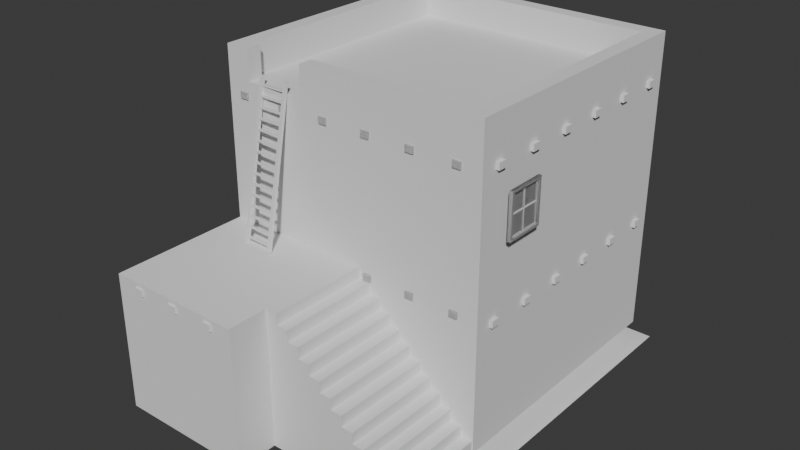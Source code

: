 # Source: 3d_house.blend  (saved by Blender 4.3.32; exported with 4.5.12 LTS)
import bpy
from mathutils import Matrix  # noqa: F401  (used for matrix-valued properties, if any)

bpy.ops.wm.read_factory_settings(use_empty=True)
scene = bpy.context.scene
scene.name = 'Scene'

# ---- collections
col_collection = bpy.data.collections.new('Collection'); scene.collection.children.link(col_collection)

# ---- world
world_world = bpy.data.worlds.new('World'); scene.world = world_world
world_world.use_nodes = True; world_world.node_tree.nodes.clear()
_N = world_world.node_tree.nodes; _L = world_world.node_tree.links
n0 = _N.new('ShaderNodeOutputWorld'); n0.name = 'World Output'; n0.location = (300, 300)
n1 = _N.new('ShaderNodeBackground'); n1.name = 'Background'; n1.location = (10, 300)
n1.inputs[0].default_value = (0.05088, 0.05088, 0.05088, 1.0)
_L.new(n1.outputs[0], n0.inputs[0])
n0.is_active_output = True
world_world.color = (0.05088, 0.05088, 0.05088)
world_world.sun_shadow_jitter_overblur = 0.0

# ---- meshes
me_grid = bpy.data.meshes.new('Grid')
me_grid.from_pydata([(-1.0, -1.0, 0.0), (-0.8, -1.0, 0.0), (-0.6, -1.0, 0.0), (-0.4, -1.0, 0.0), (-0.2, -1.0, 0.0), (0.0, -1.0, 0.0), (0.2, -1.0, 0.0), (0.4, -1.0, 0.0), (0.6, -1.0, 0.0), (0.8, -1.0, 0.0), (1.0, -1.0, 0.0), (-1.0, -0.8, 0.0), (-0.8, -0.8, 0.0), (-0.6, -0.8, 0.0), (-0.4, -0.8, 0.0), (-0.2, -0.8, 0.0), (0.0, -0.8, 0.0), (0.2, -0.8, 0.0), (0.4, -0.8, 0.0), (0.6, -0.8, 0.0), (0.8, -0.8, 0.0), (1.0, -0.8, 0.0), (-1.0, -0.6, 0.0), (-0.8, -0.6, 0.0), (-0.6, -0.6, 0.0), (-0.4, -0.6, 0.0), (-0.2, -0.6, 0.0), (0.0, -0.6, 0.0), (0.2, -0.6, 0.0), (0.4, -0.6, 0.0), (0.6, -0.6, 0.0), (0.8, -0.6, 0.0), (1.0, -0.6, 0.0), (-1.0, -0.4, 0.0), (-0.8, -0.4, 0.0), (-0.6, -0.4, 0.0), (-0.4, -0.4, 0.0), (-0.2, -0.4, 0.0), (0.0, -0.4, 0.0), (0.2, -0.4, 0.0), (0.4, -0.4, 0.0), (0.6, -0.4, 0.0), (0.8, -0.4, 0.0), (1.0, -0.4, 0.0), (-1.0, -0.2, 0.0), (-0.8, -0.2, 0.0), (-0.6, -0.2, 0.0), (-0.4, -0.2, 0.0), (-0.2, -0.2, 0.0), (0.0, -0.2, 0.0), (0.2, -0.2, 0.0), (0.4, -0.2, 0.0), (0.6, -0.2, 0.0), (0.8, -0.2, 0.0), (1.0, -0.2, 0.0), (-1.0, 0.0, 0.0), (-0.8, 0.0, 0.0), (-0.6, 0.0, 0.0), (-0.4, 0.0, 0.0), (-0.2, 0.0, 0.0), (0.0, 0.0, 0.0), (0.2, 0.0, 0.0), (0.4, 0.0, 0.0), (0.6, 0.0, 0.0), (0.8, 0.0, 0.0), (1.0, 0.0, 0.0), (-1.0, 0.2, 0.0), (-0.8, 0.2, 0.0), (-0.6, 0.2, 0.0), (-0.4, 0.2, 0.0), (-0.2, 0.2, 0.0), (0.0, 0.2, 0.0), (0.2, 0.2, 0.0), (0.4, 0.2, 0.0), (0.6, 0.2, 0.0), (0.8, 0.2, 0.0), (1.0, 0.2, 0.0), (-1.0, 0.4, 0.0), (-0.8, 0.4, 0.0), (-0.6, 0.4, 0.0), (-0.4, 0.4, 0.0), (-0.2, 0.4, 0.0), (0.0, 0.4, 0.0), (0.2, 0.4, 0.0), (0.4, 0.4, 0.0), (0.6, 0.4, 0.0), (0.8, 0.4, 0.0), (1.0, 0.4, 0.0), (-1.0, 0.6, 0.0), (-0.8, 0.6, 0.0), (-0.6, 0.6, 0.0), (-0.4, 0.6, 0.0), (-0.2, 0.6, 0.0), (0.0, 0.6, 0.0), (0.2, 0.6, 0.0), (0.4, 0.6, 0.0), (0.6, 0.6, 0.0), (0.8, 0.6, 0.0), (1.0, 0.6, 0.0), (-1.0, 0.8, 0.0), (-0.8, 0.8, 0.0), (-0.6, 0.8, 0.0), (-0.4, 0.8, 0.0), (-0.2, 0.8, 0.0), (0.0, 0.8, 0.0), (0.2, 0.8, 0.0), (0.4, 0.8, 0.0), (0.6, 0.8, 0.0), (0.8, 0.8, 0.0), (1.0, 0.8, 0.0), (-1.0, 1.0, 0.0), (-0.8, 1.0, 0.0), (-0.6, 1.0, 0.0), (-0.4, 1.0, 0.0), (-0.2, 1.0, 0.0), (0.0, 1.0, 0.0), (0.2, 1.0, 0.0), (0.4, 1.0, 0.0), (0.6, 1.0, 0.0), (0.8, 1.0, 0.0), (1.0, 1.0, 0.0)], [], [(0, 1, 12, 11), (1, 2, 13, 12), (2, 3, 14, 13), (3, 4, 15, 14), (4, 5, 16, 15), (5, 6, 17, 16), (6, 7, 18, 17), (7, 8, 19, 18), (8, 9, 20, 19), (9, 10, 21, 20), (11, 12, 23, 22), (12, 13, 24, 23), (13, 14, 25, 24), (14, 15, 26, 25), (15, 16, 27, 26), (16, 17, 28, 27), (17, 18, 29, 28), (18, 19, 30, 29), (19, 20, 31, 30), (20, 21, 32, 31), (22, 23, 34, 33), (23, 24, 35, 34), (24, 25, 36, 35), (25, 26, 37, 36), (26, 27, 38, 37), (27, 28, 39, 38), (28, 29, 40, 39), (29, 30, 41, 40), (30, 31, 42, 41), (31, 32, 43, 42), (33, 34, 45, 44), (34, 35, 46, 45), (35, 36, 47, 46), (36, 37, 48, 47), (37, 38, 49, 48), (38, 39, 50, 49), (39, 40, 51, 50), (40, 41, 52, 51), (41, 42, 53, 52), (42, 43, 54, 53), (44, 45, 56, 55), (45, 46, 57, 56), (46, 47, 58, 57), (47, 48, 59, 58), (48, 49, 60, 59), (49, 50, 61, 60), (50, 51, 62, 61), (51, 52, 63, 62), (52, 53, 64, 63), (53, 54, 65, 64), (55, 56, 67, 66), (56, 57, 68, 67), (57, 58, 69, 68), (58, 59, 70, 69), (59, 60, 71, 70), (60, 61, 72, 71), (61, 62, 73, 72), (62, 63, 74, 73), (63, 64, 75, 74), (64, 65, 76, 75), (66, 67, 78, 77), (67, 68, 79, 78), (68, 69, 80, 79), (69, 70, 81, 80), (70, 71, 82, 81), (71, 72, 83, 82), (72, 73, 84, 83), (73, 74, 85, 84), (74, 75, 86, 85), (75, 76, 87, 86), (77, 78, 89, 88), (78, 79, 90, 89), (79, 80, 91, 90), (80, 81, 92, 91), (81, 82, 93, 92), (82, 83, 94, 93), (83, 84, 95, 94), (84, 85, 96, 95), (85, 86, 97, 96), (86, 87, 98, 97), (88, 89, 100, 99), (89, 90, 101, 100), (90, 91, 102, 101), (91, 92, 103, 102), (92, 93, 104, 103), (93, 94, 105, 104), (94, 95, 106, 105), (95, 96, 107, 106), (96, 97, 108, 107), (97, 98, 109, 108), (99, 100, 111, 110), (100, 101, 112, 111), (101, 102, 113, 112), (102, 103, 114, 113), (103, 104, 115, 114), (104, 105, 116, 115), (105, 106, 117, 116), (106, 107, 118, 117), (107, 108, 119, 118), (108, 109, 120, 119)])
_uv = me_grid.uv_layers.new(name='UVMap')
_uv.uv.foreach_set('vector', [0.0, 0.0, 0.1, 0.0, 0.1, 0.1, 0.0, 0.1, 0.1, 0.0, 0.2, 0.0, 0.2, 0.1, 0.1, 0.1, 0.2, 0.0, 0.3, 0.0, 0.3, 0.1, 0.2, 0.1, 0.3, 0.0, 0.4, 0.0, 0.4, 0.1, 0.3, 0.1, 0.4, 0.0, 0.5, 0.0, 0.5, 0.1, 0.4, 0.1, 0.5, 0.0, 0.6, 0.0, 0.6, 0.1, 0.5, 0.1, 0.6, 0.0, 0.7, 0.0, 0.7, 0.1, 0.6, 0.1, 0.7, 0.0, 0.8, 0.0, 0.8, 0.1, 0.7, 0.1, 0.8, 0.0, 0.9, 0.0, 0.9, 0.1, 0.8, 0.1, 0.9, 0.0, 1.0, 0.0, 1.0, 0.1, 0.9, 0.1, 0.0, 0.1, 0.1, 0.1, 0.1, 0.2, 0.0, 0.2, 0.1, 0.1, 0.2, 0.1, 0.2, 0.2, 0.1, 0.2, 0.2, 0.1, 0.3, 0.1, 0.3, 0.2, 0.2, 0.2, 0.3, 0.1, 0.4, 0.1, 0.4, 0.2, 0.3, 0.2, 0.4, 0.1, 0.5, 0.1, 0.5, 0.2, 0.4, 0.2, 0.5, 0.1, 0.6, 0.1, 0.6, 0.2, 0.5, 0.2, 0.6, 0.1, 0.7, 0.1, 0.7, 0.2, 0.6, 0.2, 0.7, 0.1, 0.8, 0.1, 0.8, 0.2, 0.7, 0.2, 0.8, 0.1, 0.9, 0.1, 0.9, 0.2, 0.8, 0.2, 0.9, 0.1, 1.0, 0.1, 1.0, 0.2, 0.9, 0.2, 0.0, 0.2, 0.1, 0.2, 0.1, 0.3, 0.0, 0.3, 0.1, 0.2, 0.2, 0.2, 0.2, 0.3, 0.1, 0.3, 0.2, 0.2, 0.3, 0.2, 0.3, 0.3, 0.2, 0.3, 0.3, 0.2, 0.4, 0.2, 0.4, 0.3, 0.3, 0.3, 0.4, 0.2, 0.5, 0.2, 0.5, 0.3, 0.4, 0.3, 0.5, 0.2, 0.6, 0.2, 0.6, 0.3, 0.5, 0.3, 0.6, 0.2, 0.7, 0.2, 0.7, 0.3, 0.6, 0.3, 0.7, 0.2, 0.8, 0.2, 0.8, 0.3, 0.7, 0.3, 0.8, 0.2, 0.9, 0.2, 0.9, 0.3, 0.8, 0.3, 0.9, 0.2, 1.0, 0.2, 1.0, 0.3, 0.9, 0.3, 0.0, 0.3, 0.1, 0.3, 0.1, 0.4, 0.0, 0.4, 0.1, 0.3, 0.2, 0.3, 0.2, 0.4, 0.1, 0.4, 0.2, 0.3, 0.3, 0.3, 0.3, 0.4, 0.2, 0.4, 0.3, 0.3, 0.4, 0.3, 0.4, 0.4, 0.3, 0.4, 0.4, 0.3, 0.5, 0.3, 0.5, 0.4, 0.4, 0.4, 0.5, 0.3, 0.6, 0.3, 0.6, 0.4, 0.5, 0.4, 0.6, 0.3, 0.7, 0.3, 0.7, 0.4, 0.6, 0.4, 0.7, 0.3, 0.8, 0.3, 0.8, 0.4, 0.7, 0.4, 0.8, 0.3, 0.9, 0.3, 0.9, 0.4, 0.8, 0.4, 0.9, 0.3, 1.0, 0.3, 1.0, 0.4, 0.9, 0.4, 0.0, 0.4, 0.1, 0.4, 0.1, 0.5, 0.0, 0.5, 0.1, 0.4, 0.2, 0.4, 0.2, 0.5, 0.1, 0.5, 0.2, 0.4, 0.3, 0.4, 0.3, 0.5, 0.2, 0.5, 0.3, 0.4, 0.4, 0.4, 0.4, 0.5, 0.3, 0.5, 0.4, 0.4, 0.5, 0.4, 0.5, 0.5, 0.4, 0.5, 0.5, 0.4, 0.6, 0.4, 0.6, 0.5, 0.5, 0.5, 0.6, 0.4, 0.7, 0.4, 0.7, 0.5, 0.6, 0.5, 0.7, 0.4, 0.8, 0.4, 0.8, 0.5, 0.7, 0.5, 0.8, 0.4, 0.9, 0.4, 0.9, 0.5, 0.8, 0.5, 0.9, 0.4, 1.0, 0.4, 1.0, 0.5, 0.9, 0.5, 0.0, 0.5, 0.1, 0.5, 0.1, 0.6, 0.0, 0.6, 0.1, 0.5, 0.2, 0.5, 0.2, 0.6, 0.1, 0.6, 0.2, 0.5, 0.3, 0.5, 0.3, 0.6, 0.2, 0.6, 0.3, 0.5, 0.4, 0.5, 0.4, 0.6, 0.3, 0.6, 0.4, 0.5, 0.5, 0.5, 0.5, 0.6, 0.4, 0.6, 0.5, 0.5, 0.6, 0.5, 0.6, 0.6, 0.5, 0.6, 0.6, 0.5, 0.7, 0.5, 0.7, 0.6, 0.6, 0.6, 0.7, 0.5, 0.8, 0.5, 0.8, 0.6, 0.7, 0.6, 0.8, 0.5, 0.9, 0.5, 0.9, 0.6, 0.8, 0.6, 0.9, 0.5, 1.0, 0.5, 1.0, 0.6, 0.9, 0.6, 0.0, 0.6, 0.1, 0.6, 0.1, 0.7, 0.0, 0.7, 0.1, 0.6, 0.2, 0.6, 0.2, 0.7, 0.1, 0.7, 0.2, 0.6, 0.3, 0.6, 0.3, 0.7, 0.2, 0.7, 0.3, 0.6, 0.4, 0.6, 0.4, 0.7, 0.3, 0.7, 0.4, 0.6, 0.5, 0.6, 0.5, 0.7, 0.4, 0.7, 0.5, 0.6, 0.6, 0.6, 0.6, 0.7, 0.5, 0.7, 0.6, 0.6, 0.7, 0.6, 0.7, 0.7, 0.6, 0.7, 0.7, 0.6, 0.8, 0.6, 0.8, 0.7, 0.7, 0.7, 0.8, 0.6, 0.9, 0.6, 0.9, 0.7, 0.8, 0.7, 0.9, 0.6, 1.0, 0.6, 1.0, 0.7, 0.9, 0.7, 0.0, 0.7, 0.1, 0.7, 0.1, 0.8, 0.0, 0.8, 0.1, 0.7, 0.2, 0.7, 0.2, 0.8, 0.1, 0.8, 0.2, 0.7, 0.3, 0.7, 0.3, 0.8, 0.2, 0.8, 0.3, 0.7, 0.4, 0.7, 0.4, 0.8, 0.3, 0.8, 0.4, 0.7, 0.5, 0.7, 0.5, 0.8, 0.4, 0.8, 0.5, 0.7, 0.6, 0.7, 0.6, 0.8, 0.5, 0.8, 0.6, 0.7, 0.7, 0.7, 0.7, 0.8, 0.6, 0.8, 0.7, 0.7, 0.8, 0.7, 0.8, 0.8, 0.7, 0.8, 0.8, 0.7, 0.9, 0.7, 0.9, 0.8, 0.8, 0.8, 0.9, 0.7, 1.0, 0.7, 1.0, 0.8, 0.9, 0.8, 0.0, 0.8, 0.1, 0.8, 0.1, 0.9, 0.0, 0.9, 0.1, 0.8, 0.2, 0.8, 0.2, 0.9, 0.1, 0.9, 0.2, 0.8, 0.3, 0.8, 0.3, 0.9, 0.2, 0.9, 0.3, 0.8, 0.4, 0.8, 0.4, 0.9, 0.3, 0.9, 0.4, 0.8, 0.5, 0.8, 0.5, 0.9, 0.4, 0.9, 0.5, 0.8, 0.6, 0.8, 0.6, 0.9, 0.5, 0.9, 0.6, 0.8, 0.7, 0.8, 0.7, 0.9, 0.6, 0.9, 0.7, 0.8, 0.8, 0.8, 0.8, 0.9, 0.7, 0.9, 0.8, 0.8, 0.9, 0.8, 0.9, 0.9, 0.8, 0.9, 0.9, 0.8, 1.0, 0.8, 1.0, 0.9, 0.9, 0.9, 0.0, 0.9, 0.1, 0.9, 0.1, 1.0, 0.0, 1.0, 0.1, 0.9, 0.2, 0.9, 0.2, 1.0, 0.1, 1.0, 0.2, 0.9, 0.3, 0.9, 0.3, 1.0, 0.2, 1.0, 0.3, 0.9, 0.4, 0.9, 0.4, 1.0, 0.3, 1.0, 0.4, 0.9, 0.5, 0.9, 0.5, 1.0, 0.4, 1.0, 0.5, 0.9, 0.6, 0.9, 0.6, 1.0, 0.5, 1.0, 0.6, 0.9, 0.7, 0.9, 0.7, 1.0, 0.6, 1.0, 0.7, 0.9, 0.8, 0.9, 0.8, 1.0, 0.7, 1.0, 0.8, 0.9, 0.9, 0.9, 0.9, 1.0, 0.8, 1.0, 0.9, 0.9, 1.0, 0.9, 1.0, 1.0, 0.9, 1.0])
me_grid.update()
me_cube_001 = bpy.data.meshes.new('Cube.001')
me_cube_001.from_pydata([(-1.0, -1.0, -1.0), (-0.8904, -0.8904, 1.0), (-1.0, 1.0, -1.0), (-0.8904, 0.8904, 1.0), (1.0, -1.0, -1.0), (0.8904, -0.8904, 1.0), (1.0, 1.0, -1.0), (0.8904, 0.8904, 1.0), (-1.0, -1.0, 0.0), (1.0, -1.0, 0.0), (0.0, -1.0, -1.0), (0.0, -0.8904, 1.0), (0.0, -1.0, 0.0), (-1.0, -2.017, -1.0), (-1.0, -2.017, 0.0), (0.0, -2.017, -1.0), (0.0, -2.017, 0.0), (0.0, -1.726, -1.0), (0.0, -1.726, 0.0), (0.9922, -1.726, -1.0), (0.9922, -1.0, -1.0), (0.9922, -1.726, -0.9062), (0.08598, -1.726, 0.0), (0.9098, -1.726, -0.9062), (0.9098, -1.726, -0.8238), (0.8274, -1.726, -0.8238), (0.8274, -1.726, -0.7415), (0.7451, -1.726, -0.7415), (0.7451, -1.726, -0.6591), (0.6627, -1.726, -0.6591), (0.6627, -1.726, -0.5767), (0.5803, -1.726, -0.5767), (0.5803, -1.726, -0.4943), (0.4979, -1.726, -0.4943), (0.4979, -1.726, -0.4119), (0.4155, -1.726, -0.4119), (0.4155, -1.726, -0.3295), (0.3331, -1.726, -0.3295), (0.3331, -1.726, -0.2472), (0.2508, -1.726, -0.2472), (0.2508, -1.726, -0.1648), (0.1684, -1.726, -0.1648), (0.1684, -1.726, -0.08238), (0.08598, -1.726, -0.08238), (0.08598, -1.0, 0.0), (0.9922, -1.0, -0.9062), (0.08598, -1.0, -0.08238), (0.1684, -1.0, -0.08238), (0.1684, -1.0, -0.1648), (0.2508, -1.0, -0.1648), (0.2508, -1.0, -0.2472), (0.3331, -1.0, -0.2472), (0.3331, -1.0, -0.3295), (0.4155, -1.0, -0.3295), (0.4155, -1.0, -0.4119), (0.4979, -1.0, -0.4119), (0.4979, -1.0, -0.4943), (0.5803, -1.0, -0.4943), (0.5803, -1.0, -0.5767), (0.6627, -1.0, -0.5767), (0.6627, -1.0, -0.6591), (0.7451, -1.0, -0.6591), (0.7451, -1.0, -0.7415), (0.8274, -1.0, -0.7415), (0.8274, -1.0, -0.8238), (0.9098, -1.0, -0.8238), (0.9098, -1.0, -0.9062), (-1.0, -1.0, 1.0), (-1.0, 1.0, 1.0), (1.0, 1.0, 1.0), (1.0, -1.0, 1.0), (0.0, -1.0, 1.0), (-1.0, -1.0, 1.226), (-1.0, 1.0, 1.226), (1.0, 1.0, 1.226), (1.0, -1.0, 1.226), (0.0, -1.0, 1.226), (-0.8904, -0.8904, 1.226), (-0.8904, 0.8904, 1.226), (0.8904, 0.8904, 1.226), (0.8904, -0.8904, 1.226), (0.0, -0.8904, 1.226), (-0.8195, -0.8904, 1.006), (-0.372, -0.8904, 1.006), (-0.8195, -0.8904, 1.226), (-0.372, -0.8904, 1.226), (-0.8195, -1.0, 1.226), (-0.372, -1.0, 1.226), (-0.8195, -1.0, 1.006), (-0.372, -1.0, 1.006)], [], [(8, 67, 68, 2, 0), (2, 68, 69, 6), (69, 70, 9, 4, 6), (12, 71, 67, 8), (6, 4, 10, 0, 2), (5, 7, 3, 1, 11), (4, 9, 12, 10), (9, 70, 71, 12), (17, 18, 16, 15), (15, 16, 14, 13), (0, 10, 15, 13), (12, 8, 14, 16), (8, 0, 13, 14), (17, 10, 20, 19), (12, 18, 22, 44), (20, 10, 12, 44, 46, 47, 48, 49, 50, 51, 52, 53, 54, 55, 56, 57, 58, 59, 60, 61, 62, 63, 64, 65, 66, 45), (20, 45, 21, 19), (44, 22, 43, 46), (46, 43, 42, 47), (47, 42, 41, 48), (48, 41, 40, 49), (49, 40, 39, 50), (50, 39, 38, 51), (51, 38, 37, 52), (52, 37, 36, 53), (53, 36, 35, 54), (54, 35, 34, 55), (55, 34, 33, 56), (56, 33, 32, 57), (57, 32, 31, 58), (58, 31, 30, 59), (59, 30, 29, 60), (60, 29, 28, 61), (61, 28, 27, 62), (62, 27, 26, 63), (63, 26, 25, 64), (64, 25, 24, 65), (65, 24, 23, 66), (66, 23, 21, 45), (18, 17, 19, 21, 23, 24, 25, 26, 27, 28, 29, 30, 31, 32, 33, 34, 35, 36, 37, 38, 39, 40, 41, 42, 43, 22), (1, 3, 78, 77), (85, 81, 11, 1, 77, 84, 82, 83), (68, 67, 72, 73), (7, 5, 80, 79), (69, 68, 73, 74), (77, 78, 73, 72), (78, 79, 74, 73), (79, 80, 75, 74), (87, 76, 81, 85), (77, 72, 86, 84), (80, 81, 76, 75), (5, 11, 81, 80), (72, 67, 71, 76, 87, 89, 88, 86), (3, 7, 79, 78), (70, 69, 74, 75), (71, 70, 75, 76), (89, 83, 82, 88), (83, 89, 87, 85), (88, 82, 84, 86)])
_uv = me_cube_001.uv_layers.new(name='UVMap')
_uv.uv.foreach_set('vector', [0.5, 0.0, 0.625, 0.0, 0.625, 0.25, 0.375, 0.25, 0.375, 0.0, 0.375, 0.25, 0.625, 0.25, 0.625, 0.5, 0.375, 0.5, 0.625, 0.5, 0.625, 0.75, 0.5, 0.75, 0.375, 0.75, 0.375, 0.5, 0.5, 0.875, 0.625, 0.875, 0.625, 1.0, 0.5, 1.0, 0.375, 0.5, 0.375, 0.75, 0.25, 0.75, 0.125, 0.75, 0.125, 0.5, 0.6387, 0.7363, 0.6387, 0.5137, 0.8613, 0.5137, 0.8613, 0.7363, 0.75, 0.7363, 0.375, 0.75, 0.5, 0.75, 0.5, 0.875, 0.375, 0.875, 0.5, 0.75, 0.625, 0.75, 0.625, 0.875, 0.5, 0.875, 0.375, 0.875, 0.5, 0.875, 0.5, 0.875, 0.375, 0.875, 0.375, 0.875, 0.5, 0.875, 0.5, 1.0, 0.375, 1.0, 0.125, 0.75, 0.25, 0.75, 0.25, 0.75, 0.125, 0.75, 0.5, 0.875, 0.5, 1.0, 0.5, 1.0, 0.5, 0.875, 0.5, 0.0, 0.375, 0.0, 0.375, 0.0, 0.5, 0.0, 0.0, 0.0, 0.0, 0.0, 0.0, 0.0, 0.0, 0.0, 0.0, 0.0, 0.0, 0.0, 0.0, 0.0, 0.0, 0.0, 0.0, 0.0, 0.0, 0.0, 0.0, 0.0, 0.0, 0.0, 0.0, 0.0, 0.0, 0.0, 0.0, 0.0, 0.0, 0.0, 0.0, 0.0, 0.0, 0.0, 0.0, 0.0, 0.0, 0.0, 0.0, 0.0, 0.0, 0.0, 0.0, 0.0, 0.0, 0.0, 0.0, 0.0, 0.0, 0.0, 0.0, 0.0, 0.0, 0.0, 0.0, 0.0, 0.0, 0.0, 0.0, 0.0, 0.0, 0.0, 0.0, 0.0, 0.0, 0.0, 0.375, 0.875, 0.3867, 0.875, 0.3867, 0.875, 0.375, 0.875, 0.0, 0.0, 0.0, 0.0, 0.0, 0.0, 0.0, 0.0, 0.0, 0.0, 0.0, 0.0, 0.0, 0.0, 0.0, 0.0, 0.0, 0.0, 0.0, 0.0, 0.0, 0.0, 0.0, 0.0, 0.0, 0.0, 0.0, 0.0, 0.0, 0.0, 0.0, 0.0, 0.0, 0.0, 0.0, 0.0, 0.0, 0.0, 0.0, 0.0, 0.0, 0.0, 0.0, 0.0, 0.0, 0.0, 0.0, 0.0, 0.0, 0.0, 0.0, 0.0, 0.0, 0.0, 0.0, 0.0, 0.0, 0.0, 0.0, 0.0, 0.0, 0.0, 0.0, 0.0, 0.0, 0.0, 0.0, 0.0, 0.0, 0.0, 0.0, 0.0, 0.0, 0.0, 0.0, 0.0, 0.0, 0.0, 0.0, 0.0, 0.0, 0.0, 0.0, 0.0, 0.0, 0.0, 0.0, 0.0, 0.5, 0.875, 0.5, 0.875, 0.4382, 0.875, 0.4382, 0.875, 0.4382, 0.875, 0.4382, 0.875, 0.4279, 0.875, 0.4279, 0.875, 0.4279, 0.875, 0.4279, 0.875, 0.4279, 0.875, 0.4279, 0.875, 0.4279, 0.875, 0.4279, 0.875, 0.4176, 0.875, 0.4176, 0.875, 0.4176, 0.875, 0.4176, 0.875, 0.4176, 0.875, 0.4176, 0.875, 0.4176, 0.875, 0.4176, 0.875, 0.4073, 0.875, 0.4073, 0.875, 0.4073, 0.875, 0.4073, 0.875, 0.4073, 0.875, 0.4073, 0.875, 0.4073, 0.875, 0.4073, 0.875, 0.397, 0.875, 0.397, 0.875, 0.397, 0.875, 0.397, 0.875, 0.397, 0.875, 0.397, 0.875, 0.397, 0.875, 0.397, 0.875, 0.3867, 0.875, 0.3867, 0.875, 0.3867, 0.875, 0.3867, 0.875, 0.3867, 0.875, 0.3867, 0.875, 0.5, 0.875, 0.375, 0.875, 0.375, 0.875, 0.3867, 0.875, 0.3867, 0.875, 0.397, 0.875, 0.397, 0.875, 0.4073, 0.875, 0.4073, 0.875, 0.4176, 0.875, 0.4176, 0.875, 0.4279, 0.875, 0.4279, 0.875, 0.4382, 0.875, 0.4382, 0.875, 0.4485, 0.875, 0.4485, 0.875, 0.4588, 0.875, 0.4588, 0.875, 0.4691, 0.875, 0.4691, 0.875, 0.4794, 0.875, 0.4794, 0.875, 0.4897, 0.875, 0.4897, 0.875, 0.5, 0.875, 0.8613, 0.7363, 0.8613, 0.5137, 0.8613, 0.5137, 0.8613, 0.7363, 0.7965, 0.7363, 0.75, 0.7363, 0.75, 0.7363, 0.8613, 0.7363, 0.8613, 0.7363, 0.8524, 0.7363, 0.8524, 0.7363, 0.7965, 0.7363, 0.625, 0.25, 0.625, 0.0, 0.625, 0.0, 0.625, 0.25, 0.6387, 0.5137, 0.6387, 0.7363, 0.6387, 0.7363, 0.6387, 0.5137, 0.625, 0.5, 0.625, 0.25, 0.625, 0.25, 0.625, 0.5, 0.8613, 0.7363, 0.8613, 0.5137, 0.875, 0.5, 0.875, 0.75, 0.8613, 0.5137, 0.6387, 0.5137, 0.625, 0.5, 0.875, 0.5, 0.6387, 0.5137, 0.6387, 0.7363, 0.625, 0.75, 0.625, 0.5, 0.7965, 0.75, 0.75, 0.75, 0.75, 0.7363, 0.7965, 0.7363, 0.8613, 0.7363, 0.875, 0.75, 0.8524, 0.75, 0.8524, 0.7363, 0.6387, 0.7363, 0.75, 0.7363, 0.75, 0.75, 0.625, 0.75, 0.6387, 0.7363, 0.75, 0.7363, 0.75, 0.7363, 0.6387, 0.7363, 0.625, 1.0, 0.625, 1.0, 0.625, 0.875, 0.625, 0.875, 0.625, 0.9215, 0.625, 0.9215, 0.625, 0.9774, 0.625, 0.9774, 0.8613, 0.5137, 0.6387, 0.5137, 0.6387, 0.5137, 0.8613, 0.5137, 0.625, 0.75, 0.625, 0.5, 0.625, 0.5, 0.625, 0.75, 0.625, 0.875, 0.625, 0.75, 0.625, 0.75, 0.625, 0.875, 0.4089, 0.0, 0.5653, 0.0, 0.5653, 0.0, 0.4089, 0.0, 0.375, 0.25, 0.375, 0.25, 0.375, 0.4698, 0.375, 0.4698, 0.375, 1.0, 0.375, 1.0, 0.375, 0.7802, 0.375, 0.7802])
me_cube_001.update()
me_cube_006 = bpy.data.meshes.new('Cube.006')
me_cube_006.from_pydata([(-2.474, -0.191, -11.06), (-2.474, -0.191, 11.06), (-2.474, 0.191, -11.06), (-2.474, 0.191, 11.06), (-1.938, -0.191, -11.06), (-1.938, -0.191, 11.06), (-1.938, 0.191, -11.06), (-1.938, 0.191, 11.06), (1.938, -0.191, -11.06), (1.938, -0.191, 11.06), (1.938, 0.191, -11.06), (1.938, 0.191, 11.06), (2.474, -0.191, -11.06), (2.474, -0.191, 11.06), (2.474, 0.191, -11.06), (2.474, 0.191, 11.06)], [], [(0, 1, 3, 2), (2, 3, 7, 6), (6, 7, 5, 4), (4, 5, 1, 0), (2, 6, 4, 0), (7, 3, 1, 5), (8, 9, 11, 10), (10, 11, 15, 14), (14, 15, 13, 12), (12, 13, 9, 8), (10, 14, 12, 8), (15, 11, 9, 13)])
_uv = me_cube_006.uv_layers.new(name='UVMap')
_uv.uv.foreach_set('vector', [0.375, 0.0, 0.625, 0.0, 0.625, 0.25, 0.375, 0.25, 0.375, 0.25, 0.625, 0.25, 0.625, 0.5, 0.375, 0.5, 0.375, 0.5, 0.625, 0.5, 0.625, 0.75, 0.375, 0.75, 0.375, 0.75, 0.625, 0.75, 0.625, 1.0, 0.375, 1.0, 0.125, 0.5, 0.375, 0.5, 0.375, 0.75, 0.125, 0.75, 0.625, 0.5, 0.875, 0.5, 0.875, 0.75, 0.625, 0.75, 0.375, 0.0, 0.625, 0.0, 0.625, 0.25, 0.375, 0.25, 0.375, 0.25, 0.625, 0.25, 0.625, 0.5, 0.375, 0.5, 0.375, 0.5, 0.625, 0.5, 0.625, 0.75, 0.375, 0.75, 0.375, 0.75, 0.625, 0.75, 0.625, 1.0, 0.375, 1.0, 0.125, 0.5, 0.375, 0.5, 0.375, 0.75, 0.125, 0.75, 0.625, 0.5, 0.875, 0.5, 0.875, 0.75, 0.625, 0.75])
me_cube_006.update()
me_cube_007 = bpy.data.meshes.new('Cube.007')
me_cube_007.from_pydata([(-0.1659, -10.11, -1.938), (-0.1659, -10.11, 1.938), (-0.1659, -9.829, -1.938), (-0.1659, -9.829, 1.938), (0.1659, -10.11, -1.938), (0.1659, -10.11, 1.938), (0.1659, -9.829, -1.938), (0.1659, -9.829, 1.938), (-0.1659, -8.69, -1.938), (-0.1659, -8.69, 1.938), (-0.1659, -8.405, -1.938), (-0.1659, -8.405, 1.938), (0.1659, -8.69, -1.938), (0.1659, -8.69, 1.938), (0.1659, -8.405, -1.938), (0.1659, -8.405, 1.938), (-0.1659, -7.265, -1.938), (-0.1659, -7.265, 1.938), (-0.1659, -6.98, -1.938), (-0.1659, -6.98, 1.938), (0.1659, -7.265, -1.938), (0.1659, -7.265, 1.938), (0.1659, -6.98, -1.938), (0.1659, -6.98, 1.938), (-0.1659, -5.841, -1.938), (-0.1659, -5.841, 1.938), (-0.1659, -5.556, -1.938), (-0.1659, -5.556, 1.938), (0.1659, -5.841, -1.938), (0.1659, -5.841, 1.938), (0.1659, -5.556, -1.938), (0.1659, -5.556, 1.938), (-0.1659, -4.416, -1.938), (-0.1659, -4.416, 1.938), (-0.1659, -4.131, -1.938), (-0.1659, -4.131, 1.938), (0.1659, -4.416, -1.938), (0.1659, -4.416, 1.938), (0.1659, -4.131, -1.938), (0.1659, -4.131, 1.938), (-0.1659, -2.991, -1.938), (-0.1659, -2.991, 1.938), (-0.1659, -2.707, -1.938), (-0.1659, -2.707, 1.938), (0.1659, -2.991, -1.938), (0.1659, -2.991, 1.938), (0.1659, -2.707, -1.938), (0.1659, -2.707, 1.938), (-0.1659, -1.567, -1.938), (-0.1659, -1.567, 1.938), (-0.1659, -1.282, -1.938), (-0.1659, -1.282, 1.938), (0.1659, -1.567, -1.938), (0.1659, -1.567, 1.938), (0.1659, -1.282, -1.938), (0.1659, -1.282, 1.938), (-0.1659, -0.1425, -1.938), (-0.1659, -0.1425, 1.938), (-0.1659, 0.1424, -1.938), (-0.1659, 0.1424, 1.938), (0.1659, -0.1425, -1.938), (0.1659, -0.1425, 1.938), (0.1659, 0.1424, -1.938), (0.1659, 0.1424, 1.938), (-0.1659, 1.282, -1.938), (-0.1659, 1.282, 1.938), (-0.1659, 1.567, -1.938), (-0.1659, 1.567, 1.938), (0.1659, 1.282, -1.938), (0.1659, 1.282, 1.938), (0.1659, 1.567, -1.938), (0.1659, 1.567, 1.938), (-0.1659, 2.707, -1.938), (-0.1659, 2.707, 1.938), (-0.1659, 2.991, -1.938), (-0.1659, 2.991, 1.938), (0.1659, 2.707, -1.938), (0.1659, 2.707, 1.938), (0.1659, 2.991, -1.938), (0.1659, 2.991, 1.938), (-0.1659, 4.131, -1.938), (-0.1659, 4.131, 1.938), (-0.1659, 4.416, -1.938), (-0.1659, 4.416, 1.938), (0.1659, 4.131, -1.938), (0.1659, 4.131, 1.938), (0.1659, 4.416, -1.938), (0.1659, 4.416, 1.938), (-0.1659, 5.556, -1.938), (-0.1659, 5.556, 1.938), (-0.1659, 5.84, -1.938), (-0.1659, 5.84, 1.938), (0.1659, 5.556, -1.938), (0.1659, 5.556, 1.938), (0.1659, 5.84, -1.938), (0.1659, 5.84, 1.938), (-0.1659, 6.98, -1.938), (-0.1659, 6.98, 1.938), (-0.1659, 7.265, -1.938), (-0.1659, 7.265, 1.938), (0.1659, 6.98, -1.938), (0.1659, 6.98, 1.938), (0.1659, 7.265, -1.938), (0.1659, 7.265, 1.938), (-0.1659, 8.405, -1.938), (-0.1659, 8.405, 1.938), (-0.1659, 8.69, -1.938), (-0.1659, 8.69, 1.938), (0.1659, 8.405, -1.938), (0.1659, 8.405, 1.938), (0.1659, 8.69, -1.938), (0.1659, 8.69, 1.938), (-0.1659, 9.829, -1.938), (-0.1659, 9.829, 1.938), (-0.1659, 10.11, -1.938), (-0.1659, 10.11, 1.938), (0.1659, 9.829, -1.938), (0.1659, 9.829, 1.938), (0.1659, 10.11, -1.938), (0.1659, 10.11, 1.938)], [], [(0, 1, 3, 2), (2, 3, 7, 6), (6, 7, 5, 4), (4, 5, 1, 0), (2, 6, 4, 0), (7, 3, 1, 5), (8, 9, 11, 10), (10, 11, 15, 14), (14, 15, 13, 12), (12, 13, 9, 8), (10, 14, 12, 8), (15, 11, 9, 13), (16, 17, 19, 18), (18, 19, 23, 22), (22, 23, 21, 20), (20, 21, 17, 16), (18, 22, 20, 16), (23, 19, 17, 21), (24, 25, 27, 26), (26, 27, 31, 30), (30, 31, 29, 28), (28, 29, 25, 24), (26, 30, 28, 24), (31, 27, 25, 29), (32, 33, 35, 34), (34, 35, 39, 38), (38, 39, 37, 36), (36, 37, 33, 32), (34, 38, 36, 32), (39, 35, 33, 37), (40, 41, 43, 42), (42, 43, 47, 46), (46, 47, 45, 44), (44, 45, 41, 40), (42, 46, 44, 40), (47, 43, 41, 45), (48, 49, 51, 50), (50, 51, 55, 54), (54, 55, 53, 52), (52, 53, 49, 48), (50, 54, 52, 48), (55, 51, 49, 53), (56, 57, 59, 58), (58, 59, 63, 62), (62, 63, 61, 60), (60, 61, 57, 56), (58, 62, 60, 56), (63, 59, 57, 61), (64, 65, 67, 66), (66, 67, 71, 70), (70, 71, 69, 68), (68, 69, 65, 64), (66, 70, 68, 64), (71, 67, 65, 69), (72, 73, 75, 74), (74, 75, 79, 78), (78, 79, 77, 76), (76, 77, 73, 72), (74, 78, 76, 72), (79, 75, 73, 77), (80, 81, 83, 82), (82, 83, 87, 86), (86, 87, 85, 84), (84, 85, 81, 80), (82, 86, 84, 80), (87, 83, 81, 85), (88, 89, 91, 90), (90, 91, 95, 94), (94, 95, 93, 92), (92, 93, 89, 88), (90, 94, 92, 88), (95, 91, 89, 93), (96, 97, 99, 98), (98, 99, 103, 102), (102, 103, 101, 100), (100, 101, 97, 96), (98, 102, 100, 96), (103, 99, 97, 101), (104, 105, 107, 106), (106, 107, 111, 110), (110, 111, 109, 108), (108, 109, 105, 104), (106, 110, 108, 104), (111, 107, 105, 109), (112, 113, 115, 114), (114, 115, 119, 118), (118, 119, 117, 116), (116, 117, 113, 112), (114, 118, 116, 112), (119, 115, 113, 117)])
_uv = me_cube_007.uv_layers.new(name='UVMap')
_uv.uv.foreach_set('vector', [0.375, 0.0, 0.625, 0.0, 0.625, 0.25, 0.375, 0.25, 0.375, 0.25, 0.625, 0.25, 0.625, 0.5, 0.375, 0.5, 0.375, 0.5, 0.625, 0.5, 0.625, 0.75, 0.375, 0.75, 0.375, 0.75, 0.625, 0.75, 0.625, 1.0, 0.375, 1.0, 0.125, 0.5, 0.375, 0.5, 0.375, 0.75, 0.125, 0.75, 0.625, 0.5, 0.875, 0.5, 0.875, 0.75, 0.625, 0.75, 0.375, 0.0, 0.625, 0.0, 0.625, 0.25, 0.375, 0.25, 0.375, 0.25, 0.625, 0.25, 0.625, 0.5, 0.375, 0.5, 0.375, 0.5, 0.625, 0.5, 0.625, 0.75, 0.375, 0.75, 0.375, 0.75, 0.625, 0.75, 0.625, 1.0, 0.375, 1.0, 0.125, 0.5, 0.375, 0.5, 0.375, 0.75, 0.125, 0.75, 0.625, 0.5, 0.875, 0.5, 0.875, 0.75, 0.625, 0.75, 0.375, 0.0, 0.625, 0.0, 0.625, 0.25, 0.375, 0.25, 0.375, 0.25, 0.625, 0.25, 0.625, 0.5, 0.375, 0.5, 0.375, 0.5, 0.625, 0.5, 0.625, 0.75, 0.375, 0.75, 0.375, 0.75, 0.625, 0.75, 0.625, 1.0, 0.375, 1.0, 0.125, 0.5, 0.375, 0.5, 0.375, 0.75, 0.125, 0.75, 0.625, 0.5, 0.875, 0.5, 0.875, 0.75, 0.625, 0.75, 0.375, 0.0, 0.625, 0.0, 0.625, 0.25, 0.375, 0.25, 0.375, 0.25, 0.625, 0.25, 0.625, 0.5, 0.375, 0.5, 0.375, 0.5, 0.625, 0.5, 0.625, 0.75, 0.375, 0.75, 0.375, 0.75, 0.625, 0.75, 0.625, 1.0, 0.375, 1.0, 0.125, 0.5, 0.375, 0.5, 0.375, 0.75, 0.125, 0.75, 0.625, 0.5, 0.875, 0.5, 0.875, 0.75, 0.625, 0.75, 0.375, 0.0, 0.625, 0.0, 0.625, 0.25, 0.375, 0.25, 0.375, 0.25, 0.625, 0.25, 0.625, 0.5, 0.375, 0.5, 0.375, 0.5, 0.625, 0.5, 0.625, 0.75, 0.375, 0.75, 0.375, 0.75, 0.625, 0.75, 0.625, 1.0, 0.375, 1.0, 0.125, 0.5, 0.375, 0.5, 0.375, 0.75, 0.125, 0.75, 0.625, 0.5, 0.875, 0.5, 0.875, 0.75, 0.625, 0.75, 0.375, 0.0, 0.625, 0.0, 0.625, 0.25, 0.375, 0.25, 0.375, 0.25, 0.625, 0.25, 0.625, 0.5, 0.375, 0.5, 0.375, 0.5, 0.625, 0.5, 0.625, 0.75, 0.375, 0.75, 0.375, 0.75, 0.625, 0.75, 0.625, 1.0, 0.375, 1.0, 0.125, 0.5, 0.375, 0.5, 0.375, 0.75, 0.125, 0.75, 0.625, 0.5, 0.875, 0.5, 0.875, 0.75, 0.625, 0.75, 0.375, 0.0, 0.625, 0.0, 0.625, 0.25, 0.375, 0.25, 0.375, 0.25, 0.625, 0.25, 0.625, 0.5, 0.375, 0.5, 0.375, 0.5, 0.625, 0.5, 0.625, 0.75, 0.375, 0.75, 0.375, 0.75, 0.625, 0.75, 0.625, 1.0, 0.375, 1.0, 0.125, 0.5, 0.375, 0.5, 0.375, 0.75, 0.125, 0.75, 0.625, 0.5, 0.875, 0.5, 0.875, 0.75, 0.625, 0.75, 0.375, 0.0, 0.625, 0.0, 0.625, 0.25, 0.375, 0.25, 0.375, 0.25, 0.625, 0.25, 0.625, 0.5, 0.375, 0.5, 0.375, 0.5, 0.625, 0.5, 0.625, 0.75, 0.375, 0.75, 0.375, 0.75, 0.625, 0.75, 0.625, 1.0, 0.375, 1.0, 0.125, 0.5, 0.375, 0.5, 0.375, 0.75, 0.125, 0.75, 0.625, 0.5, 0.875, 0.5, 0.875, 0.75, 0.625, 0.75, 0.375, 0.0, 0.625, 0.0, 0.625, 0.25, 0.375, 0.25, 0.375, 0.25, 0.625, 0.25, 0.625, 0.5, 0.375, 0.5, 0.375, 0.5, 0.625, 0.5, 0.625, 0.75, 0.375, 0.75, 0.375, 0.75, 0.625, 0.75, 0.625, 1.0, 0.375, 1.0, 0.125, 0.5, 0.375, 0.5, 0.375, 0.75, 0.125, 0.75, 0.625, 0.5, 0.875, 0.5, 0.875, 0.75, 0.625, 0.75, 0.375, 0.0, 0.625, 0.0, 0.625, 0.25, 0.375, 0.25, 0.375, 0.25, 0.625, 0.25, 0.625, 0.5, 0.375, 0.5, 0.375, 0.5, 0.625, 0.5, 0.625, 0.75, 0.375, 0.75, 0.375, 0.75, 0.625, 0.75, 0.625, 1.0, 0.375, 1.0, 0.125, 0.5, 0.375, 0.5, 0.375, 0.75, 0.125, 0.75, 0.625, 0.5, 0.875, 0.5, 0.875, 0.75, 0.625, 0.75, 0.375, 0.0, 0.625, 0.0, 0.625, 0.25, 0.375, 0.25, 0.375, 0.25, 0.625, 0.25, 0.625, 0.5, 0.375, 0.5, 0.375, 0.5, 0.625, 0.5, 0.625, 0.75, 0.375, 0.75, 0.375, 0.75, 0.625, 0.75, 0.625, 1.0, 0.375, 1.0, 0.125, 0.5, 0.375, 0.5, 0.375, 0.75, 0.125, 0.75, 0.625, 0.5, 0.875, 0.5, 0.875, 0.75, 0.625, 0.75, 0.375, 0.0, 0.625, 0.0, 0.625, 0.25, 0.375, 0.25, 0.375, 0.25, 0.625, 0.25, 0.625, 0.5, 0.375, 0.5, 0.375, 0.5, 0.625, 0.5, 0.625, 0.75, 0.375, 0.75, 0.375, 0.75, 0.625, 0.75, 0.625, 1.0, 0.375, 1.0, 0.125, 0.5, 0.375, 0.5, 0.375, 0.75, 0.125, 0.75, 0.625, 0.5, 0.875, 0.5, 0.875, 0.75, 0.625, 0.75, 0.375, 0.0, 0.625, 0.0, 0.625, 0.25, 0.375, 0.25, 0.375, 0.25, 0.625, 0.25, 0.625, 0.5, 0.375, 0.5, 0.375, 0.5, 0.625, 0.5, 0.625, 0.75, 0.375, 0.75, 0.375, 0.75, 0.625, 0.75, 0.625, 1.0, 0.375, 1.0, 0.125, 0.5, 0.375, 0.5, 0.375, 0.75, 0.125, 0.75, 0.625, 0.5, 0.875, 0.5, 0.875, 0.75, 0.625, 0.75, 0.375, 0.0, 0.625, 0.0, 0.625, 0.25, 0.375, 0.25, 0.375, 0.25, 0.625, 0.25, 0.625, 0.5, 0.375, 0.5, 0.375, 0.5, 0.625, 0.5, 0.625, 0.75, 0.375, 0.75, 0.375, 0.75, 0.625, 0.75, 0.625, 1.0, 0.375, 1.0, 0.125, 0.5, 0.375, 0.5, 0.375, 0.75, 0.125, 0.75, 0.625, 0.5, 0.875, 0.5, 0.875, 0.75, 0.625, 0.75, 0.375, 0.0, 0.625, 0.0, 0.625, 0.25, 0.375, 0.25, 0.375, 0.25, 0.625, 0.25, 0.625, 0.5, 0.375, 0.5, 0.375, 0.5, 0.625, 0.5, 0.625, 0.75, 0.375, 0.75, 0.375, 0.75, 0.625, 0.75, 0.625, 1.0, 0.375, 1.0, 0.125, 0.5, 0.375, 0.5, 0.375, 0.75, 0.125, 0.75, 0.625, 0.5, 0.875, 0.5, 0.875, 0.75, 0.625, 0.75])
me_cube_007.update()
me_cube_011 = bpy.data.meshes.new('Cube.011')
me_cube_011.from_pydata([(-0.6143, -0.4865, -0.2533), (-0.6143, -0.4865, 0.2533), (-0.6143, 0.4865, -0.2533), (-0.6143, 0.4865, 0.2533), (0.6143, -0.4865, -0.2533), (0.6143, -0.4865, 0.2533), (0.6143, 0.4865, -0.2533), (0.6143, 0.4865, 0.2533), (-0.6143, -20.92, -0.2533), (-0.6143, -20.92, 0.2533), (-0.6143, -19.95, -0.2533), (-0.6143, -19.95, 0.2533), (0.6143, -20.92, -0.2533), (0.6143, -20.92, 0.2533), (0.6143, -19.95, -0.2533), (0.6143, -19.95, 0.2533), (6.143, -0.4865, -0.2533), (6.143, -0.4865, 0.2533), (6.143, 0.4865, -0.2533), (6.143, 0.4865, 0.2533), (7.372, -0.4865, -0.2533), (7.372, -0.4865, 0.2533), (7.372, 0.4865, -0.2533), (7.372, 0.4865, 0.2533), (6.143, -20.92, -0.2533), (6.143, -20.92, 0.2533), (6.143, -19.95, -0.2533), (6.143, -19.95, 0.2533), (7.372, -20.92, -0.2533), (7.372, -20.92, 0.2533), (7.372, -19.95, -0.2533), (7.372, -19.95, 0.2533), (12.9, -0.4865, -0.2533), (12.9, -0.4865, 0.2533), (12.9, 0.4865, -0.2533), (12.9, 0.4865, 0.2533), (14.13, -0.4865, -0.2533), (14.13, -0.4865, 0.2533), (14.13, 0.4865, -0.2533), (14.13, 0.4865, 0.2533), (12.9, -20.92, -0.2533), (12.9, -20.92, 0.2533), (12.9, -19.95, -0.2533), (12.9, -19.95, 0.2533), (14.13, -20.92, -0.2533), (14.13, -20.92, 0.2533), (14.13, -19.95, -0.2533), (14.13, -19.95, 0.2533), (19.66, -0.4865, -0.2533), (19.66, -0.4865, 0.2533), (19.66, 0.4865, -0.2533), (19.66, 0.4865, 0.2533), (20.89, -0.4865, -0.2533), (20.89, -0.4865, 0.2533), (20.89, 0.4865, -0.2533), (20.89, 0.4865, 0.2533), (19.66, -20.92, -0.2533), (19.66, -20.92, 0.2533), (19.66, -19.95, -0.2533), (19.66, -19.95, 0.2533), (20.89, -20.92, -0.2533), (20.89, -20.92, 0.2533), (20.89, -19.95, -0.2533), (20.89, -19.95, 0.2533), (26.42, -0.4865, -0.2533), (26.42, -0.4865, 0.2533), (26.42, 0.4865, -0.2533), (26.42, 0.4865, 0.2533), (27.64, -0.4865, -0.2533), (27.64, -0.4865, 0.2533), (27.64, 0.4865, -0.2533), (27.64, 0.4865, 0.2533), (26.42, -20.92, -0.2533), (26.42, -20.92, 0.2533), (26.42, -19.95, -0.2533), (26.42, -19.95, 0.2533), (27.64, -20.92, -0.2533), (27.64, -20.92, 0.2533), (27.64, -19.95, -0.2533), (27.64, -19.95, 0.2533), (33.17, -0.4865, -0.2533), (33.17, -0.4865, 0.2533), (33.17, 0.4865, -0.2533), (33.17, 0.4865, 0.2533), (34.4, -0.4865, -0.2533), (34.4, -0.4865, 0.2533), (34.4, 0.4865, -0.2533), (34.4, 0.4865, 0.2533), (33.17, -20.92, -0.2533), (33.17, -20.92, 0.2533), (33.17, -19.95, -0.2533), (33.17, -19.95, 0.2533), (34.4, -20.92, -0.2533), (34.4, -20.92, 0.2533), (34.4, -19.95, -0.2533), (34.4, -19.95, 0.2533)], [], [(0, 1, 3, 2), (2, 3, 7, 6), (6, 7, 5, 4), (4, 5, 1, 0), (2, 6, 4, 0), (7, 3, 1, 5), (8, 9, 11, 10), (10, 11, 15, 14), (14, 15, 13, 12), (12, 13, 9, 8), (10, 14, 12, 8), (15, 11, 9, 13), (16, 17, 19, 18), (18, 19, 23, 22), (22, 23, 21, 20), (20, 21, 17, 16), (18, 22, 20, 16), (23, 19, 17, 21), (24, 25, 27, 26), (26, 27, 31, 30), (30, 31, 29, 28), (28, 29, 25, 24), (26, 30, 28, 24), (31, 27, 25, 29), (32, 33, 35, 34), (34, 35, 39, 38), (38, 39, 37, 36), (36, 37, 33, 32), (34, 38, 36, 32), (39, 35, 33, 37), (40, 41, 43, 42), (42, 43, 47, 46), (46, 47, 45, 44), (44, 45, 41, 40), (42, 46, 44, 40), (47, 43, 41, 45), (48, 49, 51, 50), (50, 51, 55, 54), (54, 55, 53, 52), (52, 53, 49, 48), (50, 54, 52, 48), (55, 51, 49, 53), (56, 57, 59, 58), (58, 59, 63, 62), (62, 63, 61, 60), (60, 61, 57, 56), (58, 62, 60, 56), (63, 59, 57, 61), (64, 65, 67, 66), (66, 67, 71, 70), (70, 71, 69, 68), (68, 69, 65, 64), (66, 70, 68, 64), (71, 67, 65, 69), (72, 73, 75, 74), (74, 75, 79, 78), (78, 79, 77, 76), (76, 77, 73, 72), (74, 78, 76, 72), (79, 75, 73, 77), (80, 81, 83, 82), (82, 83, 87, 86), (86, 87, 85, 84), (84, 85, 81, 80), (82, 86, 84, 80), (87, 83, 81, 85), (88, 89, 91, 90), (90, 91, 95, 94), (94, 95, 93, 92), (92, 93, 89, 88), (90, 94, 92, 88), (95, 91, 89, 93)])
_uv = me_cube_011.uv_layers.new(name='UVMap')
_uv.uv.foreach_set('vector', [0.375, 0.0, 0.625, 0.0, 0.625, 0.25, 0.375, 0.25, 0.375, 0.25, 0.625, 0.25, 0.625, 0.5, 0.375, 0.5, 0.375, 0.5, 0.625, 0.5, 0.625, 0.75, 0.375, 0.75, 0.375, 0.75, 0.625, 0.75, 0.625, 1.0, 0.375, 1.0, 0.125, 0.5, 0.375, 0.5, 0.375, 0.75, 0.125, 0.75, 0.625, 0.5, 0.875, 0.5, 0.875, 0.75, 0.625, 0.75, 0.375, 0.0, 0.625, 0.0, 0.625, 0.25, 0.375, 0.25, 0.375, 0.25, 0.625, 0.25, 0.625, 0.5, 0.375, 0.5, 0.375, 0.5, 0.625, 0.5, 0.625, 0.75, 0.375, 0.75, 0.375, 0.75, 0.625, 0.75, 0.625, 1.0, 0.375, 1.0, 0.125, 0.5, 0.375, 0.5, 0.375, 0.75, 0.125, 0.75, 0.625, 0.5, 0.875, 0.5, 0.875, 0.75, 0.625, 0.75, 0.375, 0.0, 0.625, 0.0, 0.625, 0.25, 0.375, 0.25, 0.375, 0.25, 0.625, 0.25, 0.625, 0.5, 0.375, 0.5, 0.375, 0.5, 0.625, 0.5, 0.625, 0.75, 0.375, 0.75, 0.375, 0.75, 0.625, 0.75, 0.625, 1.0, 0.375, 1.0, 0.125, 0.5, 0.375, 0.5, 0.375, 0.75, 0.125, 0.75, 0.625, 0.5, 0.875, 0.5, 0.875, 0.75, 0.625, 0.75, 0.375, 0.0, 0.625, 0.0, 0.625, 0.25, 0.375, 0.25, 0.375, 0.25, 0.625, 0.25, 0.625, 0.5, 0.375, 0.5, 0.375, 0.5, 0.625, 0.5, 0.625, 0.75, 0.375, 0.75, 0.375, 0.75, 0.625, 0.75, 0.625, 1.0, 0.375, 1.0, 0.125, 0.5, 0.375, 0.5, 0.375, 0.75, 0.125, 0.75, 0.625, 0.5, 0.875, 0.5, 0.875, 0.75, 0.625, 0.75, 0.375, 0.0, 0.625, 0.0, 0.625, 0.25, 0.375, 0.25, 0.375, 0.25, 0.625, 0.25, 0.625, 0.5, 0.375, 0.5, 0.375, 0.5, 0.625, 0.5, 0.625, 0.75, 0.375, 0.75, 0.375, 0.75, 0.625, 0.75, 0.625, 1.0, 0.375, 1.0, 0.125, 0.5, 0.375, 0.5, 0.375, 0.75, 0.125, 0.75, 0.625, 0.5, 0.875, 0.5, 0.875, 0.75, 0.625, 0.75, 0.375, 0.0, 0.625, 0.0, 0.625, 0.25, 0.375, 0.25, 0.375, 0.25, 0.625, 0.25, 0.625, 0.5, 0.375, 0.5, 0.375, 0.5, 0.625, 0.5, 0.625, 0.75, 0.375, 0.75, 0.375, 0.75, 0.625, 0.75, 0.625, 1.0, 0.375, 1.0, 0.125, 0.5, 0.375, 0.5, 0.375, 0.75, 0.125, 0.75, 0.625, 0.5, 0.875, 0.5, 0.875, 0.75, 0.625, 0.75, 0.375, 0.0, 0.625, 0.0, 0.625, 0.25, 0.375, 0.25, 0.375, 0.25, 0.625, 0.25, 0.625, 0.5, 0.375, 0.5, 0.375, 0.5, 0.625, 0.5, 0.625, 0.75, 0.375, 0.75, 0.375, 0.75, 0.625, 0.75, 0.625, 1.0, 0.375, 1.0, 0.125, 0.5, 0.375, 0.5, 0.375, 0.75, 0.125, 0.75, 0.625, 0.5, 0.875, 0.5, 0.875, 0.75, 0.625, 0.75, 0.375, 0.0, 0.625, 0.0, 0.625, 0.25, 0.375, 0.25, 0.375, 0.25, 0.625, 0.25, 0.625, 0.5, 0.375, 0.5, 0.375, 0.5, 0.625, 0.5, 0.625, 0.75, 0.375, 0.75, 0.375, 0.75, 0.625, 0.75, 0.625, 1.0, 0.375, 1.0, 0.125, 0.5, 0.375, 0.5, 0.375, 0.75, 0.125, 0.75, 0.625, 0.5, 0.875, 0.5, 0.875, 0.75, 0.625, 0.75, 0.375, 0.0, 0.625, 0.0, 0.625, 0.25, 0.375, 0.25, 0.375, 0.25, 0.625, 0.25, 0.625, 0.5, 0.375, 0.5, 0.375, 0.5, 0.625, 0.5, 0.625, 0.75, 0.375, 0.75, 0.375, 0.75, 0.625, 0.75, 0.625, 1.0, 0.375, 1.0, 0.125, 0.5, 0.375, 0.5, 0.375, 0.75, 0.125, 0.75, 0.625, 0.5, 0.875, 0.5, 0.875, 0.75, 0.625, 0.75, 0.375, 0.0, 0.625, 0.0, 0.625, 0.25, 0.375, 0.25, 0.375, 0.25, 0.625, 0.25, 0.625, 0.5, 0.375, 0.5, 0.375, 0.5, 0.625, 0.5, 0.625, 0.75, 0.375, 0.75, 0.375, 0.75, 0.625, 0.75, 0.625, 1.0, 0.375, 1.0, 0.125, 0.5, 0.375, 0.5, 0.375, 0.75, 0.125, 0.75, 0.625, 0.5, 0.875, 0.5, 0.875, 0.75, 0.625, 0.75, 0.375, 0.0, 0.625, 0.0, 0.625, 0.25, 0.375, 0.25, 0.375, 0.25, 0.625, 0.25, 0.625, 0.5, 0.375, 0.5, 0.375, 0.5, 0.625, 0.5, 0.625, 0.75, 0.375, 0.75, 0.375, 0.75, 0.625, 0.75, 0.625, 1.0, 0.375, 1.0, 0.125, 0.5, 0.375, 0.5, 0.375, 0.75, 0.125, 0.75, 0.625, 0.5, 0.875, 0.5, 0.875, 0.75, 0.625, 0.75, 0.375, 0.0, 0.625, 0.0, 0.625, 0.25, 0.375, 0.25, 0.375, 0.25, 0.625, 0.25, 0.625, 0.5, 0.375, 0.5, 0.375, 0.5, 0.625, 0.5, 0.625, 0.75, 0.375, 0.75, 0.375, 0.75, 0.625, 0.75, 0.625, 1.0, 0.375, 1.0, 0.125, 0.5, 0.375, 0.5, 0.375, 0.75, 0.125, 0.75, 0.625, 0.5, 0.875, 0.5, 0.875, 0.75, 0.625, 0.75])
me_cube_011.update()
me_cube_008 = bpy.data.meshes.new('Cube.008')
me_cube_008.from_pydata([(-0.6143, -0.4865, -0.2533), (-0.6143, -0.4865, 0.2533), (-0.6143, 0.4865, -0.2533), (-0.6143, 0.4865, 0.2533), (0.6143, -0.4865, -0.2533), (0.6143, -0.4865, 0.2533), (0.6143, 0.4865, -0.2533), (0.6143, 0.4865, 0.2533)], [], [(0, 1, 3, 2), (2, 3, 7, 6), (6, 7, 5, 4), (4, 5, 1, 0), (2, 6, 4, 0), (7, 3, 1, 5)])
_uv = me_cube_008.uv_layers.new(name='UVMap')
_uv.uv.foreach_set('vector', [0.375, 0.0, 0.625, 0.0, 0.625, 0.25, 0.375, 0.25, 0.375, 0.25, 0.625, 0.25, 0.625, 0.5, 0.375, 0.5, 0.375, 0.5, 0.625, 0.5, 0.625, 0.75, 0.375, 0.75, 0.375, 0.75, 0.625, 0.75, 0.625, 1.0, 0.375, 1.0, 0.125, 0.5, 0.375, 0.5, 0.375, 0.75, 0.125, 0.75, 0.625, 0.5, 0.875, 0.5, 0.875, 0.75, 0.625, 0.75])
me_cube_008.update()
me_cube_010 = bpy.data.meshes.new('Cube.010')
me_cube_010.from_pydata([(-0.6127, -0.4861, -0.131), (-0.6127, -0.4861, 0.131), (-0.6127, 0.4861, -0.131), (-0.6127, 0.4861, 0.131), (0.6127, -0.4861, -0.131), (0.6127, -0.4861, 0.131), (0.6127, 0.4861, -0.131), (0.6127, 0.4861, 0.131), (-6.74, -0.4861, -0.131), (-6.74, -0.4861, 0.131), (-6.74, 0.4861, -0.131), (-6.74, 0.4861, 0.131), (-5.514, -0.4861, -0.131), (-5.514, -0.4861, 0.131), (-5.514, 0.4861, -0.131), (-5.514, 0.4861, 0.131), (-12.87, -0.4861, -0.131), (-12.87, -0.4861, 0.131), (-12.87, 0.4861, -0.131), (-12.87, 0.4861, 0.131), (-11.64, -0.4861, -0.131), (-11.64, -0.4861, 0.131), (-11.64, 0.4861, -0.131), (-11.64, 0.4861, 0.131)], [], [(0, 1, 3, 2), (2, 3, 7, 6), (6, 7, 5, 4), (4, 5, 1, 0), (2, 6, 4, 0), (7, 3, 1, 5), (8, 9, 11, 10), (10, 11, 15, 14), (14, 15, 13, 12), (12, 13, 9, 8), (10, 14, 12, 8), (15, 11, 9, 13), (16, 17, 19, 18), (18, 19, 23, 22), (22, 23, 21, 20), (20, 21, 17, 16), (18, 22, 20, 16), (23, 19, 17, 21)])
_uv = me_cube_010.uv_layers.new(name='UVMap')
_uv.uv.foreach_set('vector', [0.375, 0.0, 0.625, 0.0, 0.625, 0.25, 0.375, 0.25, 0.375, 0.25, 0.625, 0.25, 0.625, 0.5, 0.375, 0.5, 0.375, 0.5, 0.625, 0.5, 0.625, 0.75, 0.375, 0.75, 0.375, 0.75, 0.625, 0.75, 0.625, 1.0, 0.375, 1.0, 0.125, 0.5, 0.375, 0.5, 0.375, 0.75, 0.125, 0.75, 0.625, 0.5, 0.875, 0.5, 0.875, 0.75, 0.625, 0.75, 0.375, 0.0, 0.625, 0.0, 0.625, 0.25, 0.375, 0.25, 0.375, 0.25, 0.625, 0.25, 0.625, 0.5, 0.375, 0.5, 0.375, 0.5, 0.625, 0.5, 0.625, 0.75, 0.375, 0.75, 0.375, 0.75, 0.625, 0.75, 0.625, 1.0, 0.375, 1.0, 0.125, 0.5, 0.375, 0.5, 0.375, 0.75, 0.125, 0.75, 0.625, 0.5, 0.875, 0.5, 0.875, 0.75, 0.625, 0.75, 0.375, 0.0, 0.625, 0.0, 0.625, 0.25, 0.375, 0.25, 0.375, 0.25, 0.625, 0.25, 0.625, 0.5, 0.375, 0.5, 0.375, 0.5, 0.625, 0.5, 0.625, 0.75, 0.375, 0.75, 0.375, 0.75, 0.625, 0.75, 0.625, 1.0, 0.375, 1.0, 0.125, 0.5, 0.375, 0.5, 0.375, 0.75, 0.125, 0.75, 0.625, 0.5, 0.875, 0.5, 0.875, 0.75, 0.625, 0.75])
me_cube_010.update()
me_cube_012 = bpy.data.meshes.new('Cube.012')
me_cube_012.from_pydata([(-2.558, -2.885, 0.0), (-2.558, 2.885, 0.0), (2.558, -2.885, 0.0), (2.558, 2.885, 0.0), (-2.933, -3.26, 0.0), (-2.933, 3.26, 0.0), (2.933, 3.26, 0.0), (2.933, -3.26, 0.0), (-2.558, 0.0, 0.0), (2.384e-07, 2.885, 0.0), (2.558, 0.0, 0.0), (0.0, -2.885, 0.0), (-2.933, -3.26, 0.4499), (-2.933, 3.26, 0.4499), (2.933, 3.26, 0.4499), (2.933, -3.26, 0.4499), (-2.558, 0.0, 0.4499), (-2.558, 2.885, 0.4499), (2.384e-07, 2.885, 0.4499), (2.558, 2.885, 0.4499), (2.558, 0.0, 0.4499), (2.558, -2.885, 0.4499), (4.165e-30, -2.885, 0.4499), (-2.558, -2.885, 0.4499), (0.0983, 0.0983, 0.0), (0.0983, 2.787, 0.0), (2.459, 2.787, 0.0), (2.459, 0.0983, 0.0), (0.0983, -2.787, 0.0), (0.0983, -0.0983, 0.0), (2.459, -0.0983, 0.0), (2.459, -2.787, 0.0), (-2.459, -2.787, 0.0), (-2.459, -0.0983, 0.0), (-0.0983, -0.0983, 0.0), (-0.0983, -2.787, 0.0), (-2.459, 0.0983, 0.0), (-2.459, 2.787, 0.0), (-0.0983, 2.787, 0.0), (-0.0983, 0.0983, 0.0), (-2.558, 0.0, 0.158), (-2.558, 2.885, 0.158), (2.384e-07, 2.885, 0.158), (2.558, 2.885, 0.158), (2.558, 0.0, 0.158), (2.558, -2.885, 0.158), (1.463e-30, -2.885, 0.158), (-2.558, -2.885, 0.158), (2.384e-07, 0.0, 0.158), (0.0983, 2.787, 0.158), (0.0983, 0.0983, 0.158), (2.459, 0.0983, 0.158), (2.459, 2.787, 0.158), (0.0983, -0.0983, 0.158), (0.0983, -2.787, 0.158), (2.459, -2.787, 0.158), (2.459, -0.0983, 0.158), (-2.459, -2.787, 0.158), (-2.459, -0.0983, 0.158), (-0.0983, -2.787, 0.158), (-0.0983, -0.0983, 0.158), (-2.459, 0.0983, 0.158), (-2.459, 2.787, 0.158), (-0.0983, 0.0983, 0.158), (-0.0983, 2.787, 0.158)], [], [(6, 5, 4, 7), (24, 25, 26, 27), (9, 1, 17, 18), (2, 10, 20, 21), (6, 7, 15, 14), (8, 0, 23, 16), (28, 29, 30, 31), (32, 33, 34, 35), (36, 37, 38, 39), (17, 16, 23, 12, 13), (19, 18, 17, 13, 14), (21, 20, 19, 14, 15), (23, 22, 21, 15, 12), (7, 4, 12, 15), (4, 5, 13, 12), (0, 11, 22, 23), (10, 3, 19, 20), (1, 8, 16, 17), (5, 6, 14, 13), (11, 2, 21, 22), (3, 9, 18, 19), (30, 29, 53, 56), (32, 35, 59, 57), (26, 25, 49, 52), (37, 36, 61, 62), (28, 31, 55, 54), (33, 32, 57, 58), (24, 27, 51, 50), (29, 28, 54, 53), (2, 11, 46, 45), (25, 24, 50, 49), (11, 0, 47, 46), (3, 10, 44, 43), (10, 2, 45, 44), (1, 9, 42, 41), (9, 3, 43, 42), (0, 8, 40, 47), (48, 42, 49, 50), (42, 43, 52, 49), (43, 44, 51, 52), (44, 48, 50, 51), (46, 48, 53, 54), (48, 44, 56, 53), (44, 45, 55, 56), (45, 46, 54, 55), (47, 40, 58, 57), (40, 48, 60, 58), (48, 46, 59, 60), (46, 47, 57, 59), (40, 41, 62, 61), (41, 42, 64, 62), (42, 48, 63, 64), (48, 40, 61, 63), (36, 39, 63, 61), (27, 26, 52, 51), (34, 33, 58, 60), (31, 30, 56, 55), (38, 37, 62, 64), (35, 34, 60, 59), (8, 1, 41, 40), (39, 38, 64, 63)])
_uv = me_cube_012.uv_layers.new(name='UVMap')
_uv.uv.foreach_set('vector', [0.625, 0.5, 0.875, 0.5, 0.875, 0.75, 0.625, 0.75, 0.625, 0.3827, 0.625, 0.3802, 0.625, 0.4908, 0.625, 0.5819, 0.625, 0.375, 0.625, 0.2575, 0.625, 0.2575, 0.625, 0.375, 0.625, 0.6935, 0.625, 0.593, 0.625, 0.593, 0.625, 0.6935, 0.625, 0.5, 0.625, 0.75, 0.625, 0.75, 0.625, 0.5, 0.625, 0.157, 0.625, 0.05648, 0.625, 0.05648, 0.625, 0.157, 0.625, 0.3866, 0.625, 0.384, 0.625, 0.5874, 0.625, 0.6785, 0.625, 0.07148, 0.625, 0.1626, 0.625, 0.366, 0.625, 0.3634, 0.625, 0.1681, 0.625, 0.2592, 0.625, 0.3698, 0.625, 0.3673, 0.625, 0.2575, 0.625, 0.157, 0.625, 0.05648, 0.625, 0.0, 0.625, 0.25, 0.625, 0.4925, 0.625, 0.375, 0.625, 0.2575, 0.625, 0.25, 0.625, 0.5, 0.625, 0.6935, 0.625, 0.593, 0.625, 0.4925, 0.625, 0.5, 0.625, 0.75, 0.625, 0.05648, 0.625, 0.375, 0.625, 0.6935, 0.625, 0.75, 0.625, 0.0, 0.625, 0.75, 0.875, 0.75, 0.875, 0.75, 0.625, 0.75, 0.875, 0.75, 0.875, 0.5, 0.875, 0.5, 0.875, 0.75, 0.625, 0.05648, 0.625, 0.375, 0.625, 0.375, 0.625, 0.05648, 0.625, 0.593, 0.625, 0.4925, 0.625, 0.4925, 0.625, 0.593, 0.625, 0.2575, 0.625, 0.157, 0.625, 0.157, 0.625, 0.2575, 0.875, 0.5, 0.625, 0.5, 0.625, 0.5, 0.875, 0.5, 0.625, 0.375, 0.625, 0.6935, 0.625, 0.6935, 0.625, 0.375, 0.625, 0.4925, 0.625, 0.375, 0.625, 0.375, 0.625, 0.4925, 0.625, 0.5874, 0.625, 0.384, 0.625, 0.384, 0.625, 0.5874, 0.625, 0.07148, 0.625, 0.3634, 0.625, 0.3634, 0.625, 0.07148, 0.625, 0.4908, 0.625, 0.3802, 0.625, 0.3802, 0.625, 0.4908, 0.625, 0.2592, 0.625, 0.1681, 0.625, 0.1681, 0.625, 0.2592, 0.625, 0.3866, 0.625, 0.6785, 0.625, 0.6785, 0.625, 0.3866, 0.625, 0.1626, 0.625, 0.07148, 0.625, 0.07148, 0.625, 0.1626, 0.625, 0.3827, 0.625, 0.5819, 0.625, 0.5819, 0.625, 0.3827, 0.625, 0.384, 0.625, 0.3866, 0.625, 0.3866, 0.625, 0.384, 0.625, 0.6935, 0.625, 0.375, 0.625, 0.375, 0.625, 0.6935, 0.625, 0.3802, 0.625, 0.3827, 0.625, 0.3827, 0.625, 0.3802, 0.625, 0.375, 0.625, 0.05648, 0.625, 0.05648, 0.625, 0.375, 0.625, 0.4925, 0.625, 0.593, 0.625, 0.593, 0.625, 0.4925, 0.625, 0.593, 0.625, 0.6935, 0.625, 0.6935, 0.625, 0.593, 0.625, 0.2575, 0.625, 0.375, 0.625, 0.375, 0.625, 0.2575, 0.625, 0.375, 0.625, 0.4925, 0.625, 0.4925, 0.625, 0.375, 0.625, 0.05648, 0.625, 0.157, 0.625, 0.157, 0.625, 0.05648, 0.625, 0.375, 0.625, 0.375, 0.625, 0.3802, 0.625, 0.3827, 0.625, 0.375, 0.625, 0.4925, 0.625, 0.4908, 0.625, 0.3802, 0.625, 0.4925, 0.625, 0.593, 0.625, 0.5819, 0.625, 0.4908, 0.625, 0.593, 0.625, 0.375, 0.625, 0.3827, 0.625, 0.5819, 0.625, 0.375, 0.625, 0.375, 0.625, 0.384, 0.625, 0.3866, 0.625, 0.375, 0.625, 0.593, 0.625, 0.5874, 0.625, 0.384, 0.625, 0.593, 0.625, 0.6935, 0.625, 0.6785, 0.625, 0.5874, 0.625, 0.6935, 0.625, 0.375, 0.625, 0.3866, 0.625, 0.6785, 0.625, 0.05648, 0.625, 0.157, 0.625, 0.1626, 0.625, 0.07148, 0.625, 0.157, 0.625, 0.375, 0.625, 0.366, 0.625, 0.1626, 0.625, 0.375, 0.625, 0.375, 0.625, 0.3634, 0.625, 0.366, 0.625, 0.375, 0.625, 0.05648, 0.625, 0.07148, 0.625, 0.3634, 0.625, 0.157, 0.625, 0.2575, 0.625, 0.2592, 0.625, 0.1681, 0.625, 0.2575, 0.625, 0.375, 0.625, 0.3698, 0.625, 0.2592, 0.625, 0.375, 0.625, 0.375, 0.625, 0.3673, 0.625, 0.3698, 0.625, 0.375, 0.625, 0.157, 0.625, 0.1681, 0.625, 0.3673, 0.625, 0.1681, 0.625, 0.3673, 0.625, 0.3673, 0.625, 0.1681, 0.625, 0.5819, 0.625, 0.4908, 0.625, 0.4908, 0.625, 0.5819, 0.625, 0.366, 0.625, 0.1626, 0.625, 0.1626, 0.625, 0.366, 0.625, 0.6785, 0.625, 0.5874, 0.625, 0.5874, 0.625, 0.6785, 0.625, 0.3698, 0.625, 0.2592, 0.625, 0.2592, 0.625, 0.3698, 0.625, 0.3634, 0.625, 0.366, 0.625, 0.366, 0.625, 0.3634, 0.625, 0.157, 0.625, 0.2575, 0.625, 0.2575, 0.625, 0.157, 0.625, 0.3673, 0.625, 0.3698, 0.625, 0.3698, 0.625, 0.3673])
me_cube_012.update()

# ---- objects
ob_grid = bpy.data.objects.new('Grid', me_grid)
ob_cube = bpy.data.objects.new('Cube', me_cube_001)
ob_stair_bazzu = bpy.data.objects.new('stair_bazzu', me_cube_006)
ob_stair_steps = bpy.data.objects.new('stair_steps', me_cube_007)
ob_cube_001 = bpy.data.objects.new('Cube.001', me_cube_011)
ob_cube_002 = bpy.data.objects.new('Cube.002', me_cube_008)
ob_cube_003 = bpy.data.objects.new('Cube.003', me_cube_008)
ob_cube_004 = bpy.data.objects.new('Cube.004', me_cube_008)
ob_cube_005 = bpy.data.objects.new('Cube.005', me_cube_008)
ob_cube_006 = bpy.data.objects.new('Cube.006', me_cube_008)
ob_cube_007 = bpy.data.objects.new('Cube.007', me_cube_008)
ob_cube_008 = bpy.data.objects.new('Cube.008', me_cube_008)
ob_cube_009 = bpy.data.objects.new('Cube.009', me_cube_010)
ob_cube_010 = bpy.data.objects.new('Cube.010', me_cube_012)
ob_cube_011 = bpy.data.objects.new('Cube.011', me_cube_012)
ob_cube_012 = bpy.data.objects.new('Cube.012', me_cube_012)
ob_cube_013 = bpy.data.objects.new('Cube.013', me_cube_012)
ob_cube_014 = bpy.data.objects.new('Cube.014', me_cube_012)
ob_cube_015 = bpy.data.objects.new('Cube.015', me_cube_012)
ob_cube_016 = bpy.data.objects.new('Cube.016', me_cube_012)
ob_cube_017 = bpy.data.objects.new('Cube.017', me_cube_012)
ob_cube_018 = bpy.data.objects.new('Cube.018', me_cube_012)

# ---- transforms, parenting, visibility, modifiers, constraints
ob_grid.location = (0.0, 0.0, 0.0)
ob_grid.scale = (22.6, 22.6, 22.6)
ob_cube.location = (0.6625, 0.4557, 22.88)
ob_cube.scale = (20.0, 20.0, 20.0)
ob_stair_bazzu.parent = ob_cube
ob_stair_bazzu.matrix_parent_inverse = Matrix(((0.05, -0.0, 0.0, -0.03313), (-0.0, 0.05, -0.0, -0.02278), (0.0, -0.0, 0.05, -1.144), (-0.0, 0.0, -0.0, 1.0)))
ob_stair_bazzu.location = (-11.18, -21.76, 33.67)
ob_stair_bazzu.rotation_euler = (-0.2209, -0.04021, -0.07941)
ob_stair_steps.parent = ob_stair_bazzu
ob_stair_steps.matrix_parent_inverse = Matrix(((1.0, -0.0, 0.0, 13.59), (-0.0, 1.0, -0.0, 25.21), (-0.0, 0.0, 1.0, -32.06), (-0.0, 0.0, -0.0, 1.0)))
ob_stair_steps.location = (-13.59, -25.22, 31.93)
ob_stair_steps.rotation_euler = (1.571, -0.0, 1.571)
ob_cube_001.location = (20.92, -16.51, 41.08)
ob_cube_001.rotation_euler = (1.571, -0.0, 1.571)
ob_cube_002.location = (-19.83, -16.51, 41.08)
ob_cube_002.rotation_euler = (1.571, -0.0, 1.571)
_m = ob_cube_002.modifiers.new('Array', 'ARRAY')
_m.count = 6
_m.relative_offset_displace = (5.5, 0.0, 0.0)
ob_cube_003.location = (17.18, -19.51, 41.08)
ob_cube_003.rotation_euler = (1.571, -0.0, 3.142)
_m = ob_cube_003.modifiers.new('Array', 'ARRAY')
_m.count = 6
_m.relative_offset_displace = (5.5, 0.0, 0.0)
ob_cube_004.location = (17.5, 20.49, 41.08)
ob_cube_004.rotation_euler = (1.571, -0.0, 3.142)
_m = ob_cube_004.modifiers.new('Array', 'ARRAY')
_m.count = 6
_m.relative_offset_displace = (5.5, 0.0, 0.0)
_m = ob_cube_004.modifiers.new('Array.001', 'ARRAY')
_m.relative_offset_displace = (0.0, -21.0, 0.0)
ob_cube_005.location = (17.18, -19.51, 41.08)
ob_cube_005.rotation_euler = (1.571, -0.0, 3.142)
_m = ob_cube_005.modifiers.new('Array', 'ARRAY')
_m.count = 6
_m.relative_offset_displace = (5.5, 0.0, 0.0)
ob_cube_006.location = (17.18, -19.51, 21.78)
ob_cube_006.rotation_euler = (1.571, -0.0, 3.142)
_m = ob_cube_006.modifiers.new('Array', 'ARRAY')
_m.count = 6
_m.relative_offset_displace = (5.5, 0.0, 0.0)
ob_cube_007.location = (17.18, -19.51, 21.78)
ob_cube_007.rotation_euler = (1.571, -0.0, 3.142)
_m = ob_cube_007.modifiers.new('Array', 'ARRAY')
_m.count = 6
_m.relative_offset_displace = (5.5, 0.0, 0.0)
ob_cube_008.location = (17.18, -19.51, 21.78)
ob_cube_008.rotation_euler = (1.571, -0.0, 3.142)
_m = ob_cube_008.modifiers.new('Array', 'ARRAY')
_m.count = 6
_m.relative_offset_displace = (5.5, 0.0, 0.0)
ob_cube_009.location = (-3.089, -40.0, 21.75)
ob_cube_009.rotation_euler = (1.571, -0.0, 3.258e-07)
ob_cube_010.location = (21.47, -12.5, 34.42)
ob_cube_010.rotation_euler = (1.571, -0.0, 1.571)
ob_cube_011.location = (21.47, -12.5, 34.42)
ob_cube_011.rotation_euler = (1.571, -0.0, 1.571)
ob_cube_012.location = (21.47, -12.5, 34.42)
ob_cube_012.rotation_euler = (1.571, -0.0, 1.571)
ob_cube_013.location = (21.47, -12.5, 34.42)
ob_cube_013.rotation_euler = (1.571, -0.0, 1.571)
ob_cube_014.location = (21.47, -12.5, 34.42)
ob_cube_014.rotation_euler = (1.571, -0.0, 1.571)
ob_cube_015.location = (21.47, -12.5, 34.42)
ob_cube_015.rotation_euler = (1.571, -0.0, 1.571)
ob_cube_016.location = (21.47, -12.5, 34.42)
ob_cube_016.rotation_euler = (1.571, -0.0, 1.571)
ob_cube_017.location = (21.47, -12.5, 34.42)
ob_cube_017.rotation_euler = (1.571, -0.0, 1.571)
ob_cube_018.location = (21.47, -12.5, 34.42)
ob_cube_018.rotation_euler = (1.571, -0.0, 1.571)

# ---- collection membership
col_collection.objects.link(ob_grid)
col_collection.objects.link(ob_cube)
col_collection.objects.link(ob_stair_bazzu)
col_collection.objects.link(ob_stair_steps)
col_collection.objects.link(ob_cube_001)
col_collection.objects.link(ob_cube_002)
col_collection.objects.link(ob_cube_003)
col_collection.objects.link(ob_cube_004)
col_collection.objects.link(ob_cube_005)
col_collection.objects.link(ob_cube_006)
col_collection.objects.link(ob_cube_007)
col_collection.objects.link(ob_cube_008)
col_collection.objects.link(ob_cube_009)
col_collection.objects.link(ob_cube_010)
col_collection.objects.link(ob_cube_011)
col_collection.objects.link(ob_cube_012)
col_collection.objects.link(ob_cube_013)
col_collection.objects.link(ob_cube_014)
col_collection.objects.link(ob_cube_015)
col_collection.objects.link(ob_cube_016)
col_collection.objects.link(ob_cube_017)
col_collection.objects.link(ob_cube_018)

# ---- scene / render settings (as saved in the file)
scene.frame_start = 1; scene.frame_end = 250; scene.frame_set(1)
scene.render.engine = 'BLENDER_EEVEE_NEXT'
bpy.context.view_layer.update()

# ---- added for rendering (the .blend has no active camera and no usable light): camera, sun
cam_auto = bpy.data.cameras.new('AutoCamera')
cam_auto.lens = 50.0
cam_auto.sensor_width = 36.0
cam_auto.clip_end = 1472.58
ob_auto_camera = bpy.data.objects.new('AutoCamera', cam_auto)
scene.collection.objects.link(ob_auto_camera)
ob_auto_camera.location = (83.9081, -109.457, 90.8274)
ob_auto_camera.rotation_euler = (1.09748, -7.21219e-08, 0.694738)
scene.camera = ob_auto_camera
light_auto_sun = bpy.data.lights.new('AutoSun', 'SUN')
light_auto_sun.energy = 3.0
light_auto_sun.angle = 0.0523599
ob_auto_sun = bpy.data.objects.new('AutoSun', light_auto_sun)
scene.collection.objects.link(ob_auto_sun)
ob_auto_sun.rotation_euler = (0.872665, 0.174533, 0.523599)
bpy.context.view_layer.update()
